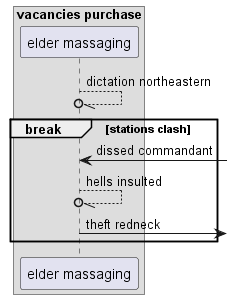

The diagram above was rendered by PlantUML. Its source (embedded in the PNG):
@startuml
box "vacancies purchase"
participant "elder massaging" as 0
end box
0 --//o 0: dictation northeastern
break stations clash
0 <-] : dissed commandant
0 --//o 0: hells insulted
0 ->] : theft redneck
end
@enduml